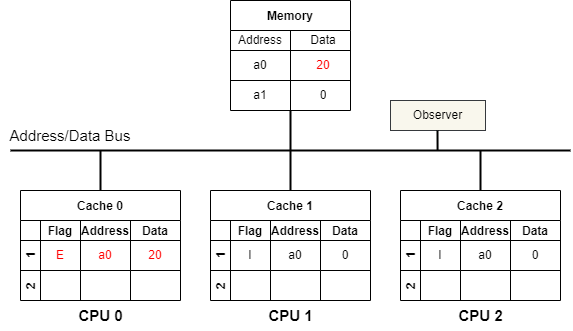

The diagram above was exported from draw.io. Its source (the exported page's mxGraphModel, read from the mxfile embedded in the PNG):
<mxGraphModel dx="1354" dy="787" grid="1" gridSize="10" guides="1" tooltips="1" connect="1" arrows="1" fold="1" page="0" pageScale="1" pageWidth="850" pageHeight="1100" background="#ffffff" math="0" shadow="0">
  <root>
    <mxCell id="0" />
    <mxCell id="1" parent="0" />
    <mxCell id="50" style="edgeStyle=none;html=1;exitX=0.5;exitY=1;exitDx=0;exitDy=0;strokeColor=#000000;strokeWidth=2;fontSize=15;fontColor=#000000;endArrow=none;endFill=0;" parent="1" edge="1">
      <mxGeometry relative="1" as="geometry">
        <mxPoint x="280" y="320" as="targetPoint" />
        <mxPoint x="280" y="280" as="sourcePoint" />
      </mxGeometry>
    </mxCell>
    <mxCell id="55" style="edgeStyle=none;html=1;exitX=0.5;exitY=0;exitDx=0;exitDy=0;strokeColor=#000000;strokeWidth=2;fontSize=15;fontColor=#000000;endArrow=none;endFill=0;" parent="1" edge="1">
      <mxGeometry relative="1" as="geometry">
        <mxPoint x="90" y="320" as="targetPoint" />
        <mxPoint x="90" y="360.0000000000001" as="sourcePoint" />
      </mxGeometry>
    </mxCell>
    <mxCell id="59" style="edgeStyle=none;html=1;exitX=0.5;exitY=0;exitDx=0;exitDy=0;strokeColor=#000000;strokeWidth=2;fontSize=15;fontColor=#000000;endArrow=none;endFill=0;" parent="1" edge="1">
      <mxGeometry relative="1" as="geometry">
        <mxPoint x="280" y="320" as="targetPoint" />
        <mxPoint x="280" y="360" as="sourcePoint" />
      </mxGeometry>
    </mxCell>
    <mxCell id="60" value="&lt;font color=&quot;#000000&quot;&gt;&lt;b&gt;CPU 0&lt;/b&gt;&lt;/font&gt;" style="text;html=1;align=center;verticalAlign=middle;resizable=0;points=[];autosize=1;strokeColor=none;fillColor=none;fontSize=15;" parent="1" vertex="1">
      <mxGeometry x="55" y="470" width="70" height="30" as="geometry" />
    </mxCell>
    <mxCell id="61" value="&lt;font color=&quot;#000000&quot;&gt;&lt;b&gt;CPU 1&lt;/b&gt;&lt;/font&gt;" style="text;html=1;align=center;verticalAlign=middle;resizable=0;points=[];autosize=1;strokeColor=none;fillColor=none;fontSize=15;" parent="1" vertex="1">
      <mxGeometry x="245" y="470" width="70" height="30" as="geometry" />
    </mxCell>
    <mxCell id="62" value="" style="endArrow=none;html=1;fontSize=15;fontColor=#000000;strokeColor=#000000;strokeWidth=2;" parent="1" edge="1">
      <mxGeometry width="50" height="50" relative="1" as="geometry">
        <mxPoint y="320" as="sourcePoint" />
        <mxPoint x="560" y="320" as="targetPoint" />
      </mxGeometry>
    </mxCell>
    <mxCell id="63" value="Address/Data Bus" style="text;html=1;strokeColor=none;fillColor=none;align=center;verticalAlign=middle;whiteSpace=wrap;rounded=0;fontSize=15;fontColor=#000000;" parent="1" vertex="1">
      <mxGeometry x="-10" y="290" width="140" height="30" as="geometry" />
    </mxCell>
    <mxCell id="68" style="edgeStyle=none;html=1;exitX=0.5;exitY=0;exitDx=0;exitDy=0;strokeColor=#000000;strokeWidth=2;fontSize=15;fontColor=#000000;endArrow=none;endFill=0;" parent="1" edge="1">
      <mxGeometry relative="1" as="geometry">
        <mxPoint x="470" y="320" as="targetPoint" />
        <mxPoint x="470" y="360" as="sourcePoint" />
      </mxGeometry>
    </mxCell>
    <mxCell id="69" value="&lt;font color=&quot;#000000&quot;&gt;&lt;b&gt;CPU 2&lt;/b&gt;&lt;/font&gt;" style="text;html=1;align=center;verticalAlign=middle;resizable=0;points=[];autosize=1;strokeColor=none;fillColor=none;fontSize=15;" parent="1" vertex="1">
      <mxGeometry x="435" y="470" width="70" height="30" as="geometry" />
    </mxCell>
    <mxCell id="73" value="Cache 0" style="shape=table;childLayout=tableLayout;startSize=30;collapsible=0;recursiveResize=0;expand=0;fontStyle=1;gradientColor=none;strokeColor=#000000;" parent="1" vertex="1">
      <mxGeometry x="10" y="360" width="160" height="110" as="geometry" />
    </mxCell>
    <mxCell id="74" value="1     " style="shape=tableRow;horizontal=0;startSize=20;swimlaneHead=0;swimlaneBody=0;top=0;left=0;bottom=0;right=0;dropTarget=0;fillColor=none;collapsible=0;recursiveResize=0;expand=0;fontStyle=1;strokeColor=#000000;fontColor=#000000;" parent="73" vertex="1">
      <mxGeometry y="30" width="160" height="50" as="geometry" />
    </mxCell>
    <mxCell id="75" value="Flag" style="swimlane;swimlaneHead=0;swimlaneBody=0;fontStyle=0;connectable=0;fillColor=none;startSize=20;collapsible=0;recursiveResize=0;expand=0;fontStyle=1;strokeColor=#000000;fontColor=#000000;" parent="74" vertex="1">
      <mxGeometry x="20" width="40" height="50" as="geometry">
        <mxRectangle width="40" height="50" as="alternateBounds" />
      </mxGeometry>
    </mxCell>
    <mxCell id="143" value="&lt;font color=&quot;#ff0000&quot;&gt;E&lt;/font&gt;" style="text;html=1;strokeColor=none;fillColor=none;align=center;verticalAlign=middle;whiteSpace=wrap;rounded=0;fontColor=#000000;" parent="75" vertex="1">
      <mxGeometry y="20" width="40" height="30" as="geometry" />
    </mxCell>
    <mxCell id="76" value="Address" style="swimlane;swimlaneHead=0;swimlaneBody=0;fontStyle=0;connectable=0;fillColor=none;startSize=20;collapsible=0;recursiveResize=0;expand=0;fontStyle=1;strokeColor=#000000;fontColor=#000000;" parent="74" vertex="1">
      <mxGeometry x="60" width="50" height="50" as="geometry">
        <mxRectangle width="50" height="50" as="alternateBounds" />
      </mxGeometry>
    </mxCell>
    <mxCell id="129" value="&lt;font color=&quot;#ff0000&quot;&gt;a0&lt;/font&gt;" style="text;html=1;strokeColor=none;fillColor=none;align=center;verticalAlign=middle;whiteSpace=wrap;rounded=0;" parent="76" vertex="1">
      <mxGeometry y="20" width="50" height="30" as="geometry" />
    </mxCell>
    <mxCell id="77" value="Data" style="swimlane;swimlaneHead=0;swimlaneBody=0;fontStyle=0;connectable=0;fillColor=none;startSize=20;collapsible=0;recursiveResize=0;expand=0;fontStyle=1;swimlaneFillColor=none;strokeColor=#000000;fontColor=#000000;" parent="74" vertex="1">
      <mxGeometry x="110" width="50" height="50" as="geometry">
        <mxRectangle width="50" height="50" as="alternateBounds" />
      </mxGeometry>
    </mxCell>
    <mxCell id="130" value="&lt;font color=&quot;#ff0000&quot;&gt;20&lt;/font&gt;" style="text;html=1;strokeColor=none;fillColor=none;align=center;verticalAlign=middle;whiteSpace=wrap;rounded=0;" parent="77" vertex="1">
      <mxGeometry y="20" width="50" height="30" as="geometry" />
    </mxCell>
    <mxCell id="78" value="2" style="shape=tableRow;horizontal=0;startSize=20;swimlaneHead=0;swimlaneBody=0;top=0;left=0;bottom=0;right=0;dropTarget=0;fillColor=none;collapsible=0;recursiveResize=0;expand=0;fontStyle=1;strokeColor=#000000;fontColor=#000000;" parent="73" vertex="1">
      <mxGeometry y="80" width="160" height="30" as="geometry" />
    </mxCell>
    <mxCell id="79" value="" style="swimlane;swimlaneHead=0;swimlaneBody=0;fontStyle=0;connectable=0;fillColor=none;startSize=0;collapsible=0;recursiveResize=0;expand=0;fontStyle=1;strokeColor=#000000;" parent="78" vertex="1">
      <mxGeometry x="20" width="40" height="30" as="geometry">
        <mxRectangle width="40" height="30" as="alternateBounds" />
      </mxGeometry>
    </mxCell>
    <mxCell id="80" value="" style="swimlane;swimlaneHead=0;swimlaneBody=0;fontStyle=0;connectable=0;fillColor=none;startSize=0;collapsible=0;recursiveResize=0;expand=0;fontStyle=1;strokeColor=#000000;" parent="78" vertex="1">
      <mxGeometry x="60" width="50" height="30" as="geometry">
        <mxRectangle width="50" height="30" as="alternateBounds" />
      </mxGeometry>
    </mxCell>
    <mxCell id="81" value="" style="swimlane;swimlaneHead=0;swimlaneBody=0;fontStyle=0;connectable=0;fillColor=none;startSize=0;collapsible=0;recursiveResize=0;expand=0;fontStyle=1;strokeColor=#000000;" parent="78" vertex="1">
      <mxGeometry x="110" width="50" height="30" as="geometry">
        <mxRectangle width="50" height="30" as="alternateBounds" />
      </mxGeometry>
    </mxCell>
    <mxCell id="89" value="" style="endArrow=none;html=1;fontColor=#000000;strokeColor=#000000;" parent="1" edge="1">
      <mxGeometry width="50" height="50" relative="1" as="geometry">
        <mxPoint x="10" y="410" as="sourcePoint" />
        <mxPoint x="60" y="410" as="targetPoint" />
      </mxGeometry>
    </mxCell>
    <mxCell id="95" value="Cache 1" style="shape=table;childLayout=tableLayout;startSize=30;collapsible=0;recursiveResize=0;expand=0;fontStyle=1;gradientColor=none;strokeColor=#000000;" parent="1" vertex="1">
      <mxGeometry x="200" y="360" width="160" height="110" as="geometry" />
    </mxCell>
    <mxCell id="96" value="1     " style="shape=tableRow;horizontal=0;startSize=20;swimlaneHead=0;swimlaneBody=0;top=0;left=0;bottom=0;right=0;dropTarget=0;fillColor=none;collapsible=0;recursiveResize=0;expand=0;fontStyle=1;strokeColor=#000000;fontColor=#000000;" parent="95" vertex="1">
      <mxGeometry y="30" width="160" height="50" as="geometry" />
    </mxCell>
    <mxCell id="97" value="Flag" style="swimlane;swimlaneHead=0;swimlaneBody=0;fontStyle=0;connectable=0;fillColor=none;startSize=20;collapsible=0;recursiveResize=0;expand=0;fontStyle=1;strokeColor=#000000;fontColor=#000000;" parent="96" vertex="1">
      <mxGeometry x="20" width="40" height="50" as="geometry">
        <mxRectangle width="40" height="50" as="alternateBounds" />
      </mxGeometry>
    </mxCell>
    <mxCell id="142" value="I" style="text;html=1;strokeColor=none;fillColor=none;align=center;verticalAlign=middle;whiteSpace=wrap;rounded=0;fontColor=#000000;" parent="97" vertex="1">
      <mxGeometry y="20" width="40" height="30" as="geometry" />
    </mxCell>
    <mxCell id="98" value="Address" style="swimlane;swimlaneHead=0;swimlaneBody=0;fontStyle=0;connectable=0;fillColor=none;startSize=20;collapsible=0;recursiveResize=0;expand=0;fontStyle=1;strokeColor=#000000;fontColor=#000000;" parent="96" vertex="1">
      <mxGeometry x="60" width="50" height="50" as="geometry">
        <mxRectangle width="50" height="50" as="alternateBounds" />
      </mxGeometry>
    </mxCell>
    <mxCell id="136" value="&lt;font color=&quot;#000000&quot;&gt;a0&lt;/font&gt;" style="text;html=1;strokeColor=none;fillColor=none;align=center;verticalAlign=middle;whiteSpace=wrap;rounded=0;" parent="98" vertex="1">
      <mxGeometry y="20" width="50" height="30" as="geometry" />
    </mxCell>
    <mxCell id="99" value="Data" style="swimlane;swimlaneHead=0;swimlaneBody=0;fontStyle=0;connectable=0;fillColor=none;startSize=20;collapsible=0;recursiveResize=0;expand=0;fontStyle=1;swimlaneFillColor=none;strokeColor=#000000;fontColor=#000000;" parent="96" vertex="1">
      <mxGeometry x="110" width="50" height="50" as="geometry">
        <mxRectangle width="50" height="50" as="alternateBounds" />
      </mxGeometry>
    </mxCell>
    <mxCell id="137" value="&lt;font color=&quot;#000000&quot;&gt;0&lt;/font&gt;" style="text;html=1;strokeColor=none;fillColor=none;align=center;verticalAlign=middle;whiteSpace=wrap;rounded=0;" parent="99" vertex="1">
      <mxGeometry y="20" width="50" height="30" as="geometry" />
    </mxCell>
    <mxCell id="100" value="2" style="shape=tableRow;horizontal=0;startSize=20;swimlaneHead=0;swimlaneBody=0;top=0;left=0;bottom=0;right=0;dropTarget=0;fillColor=none;collapsible=0;recursiveResize=0;expand=0;fontStyle=1;strokeColor=#000000;fontColor=#000000;" parent="95" vertex="1">
      <mxGeometry y="80" width="160" height="30" as="geometry" />
    </mxCell>
    <mxCell id="101" value="" style="swimlane;swimlaneHead=0;swimlaneBody=0;fontStyle=0;connectable=0;fillColor=none;startSize=0;collapsible=0;recursiveResize=0;expand=0;fontStyle=1;strokeColor=#000000;" parent="100" vertex="1">
      <mxGeometry x="20" width="40" height="30" as="geometry">
        <mxRectangle width="40" height="30" as="alternateBounds" />
      </mxGeometry>
    </mxCell>
    <mxCell id="102" value="" style="swimlane;swimlaneHead=0;swimlaneBody=0;fontStyle=0;connectable=0;fillColor=none;startSize=0;collapsible=0;recursiveResize=0;expand=0;fontStyle=1;strokeColor=#000000;" parent="100" vertex="1">
      <mxGeometry x="60" width="50" height="30" as="geometry">
        <mxRectangle width="50" height="30" as="alternateBounds" />
      </mxGeometry>
    </mxCell>
    <mxCell id="103" value="" style="swimlane;swimlaneHead=0;swimlaneBody=0;fontStyle=0;connectable=0;fillColor=none;startSize=0;collapsible=0;recursiveResize=0;expand=0;fontStyle=1;strokeColor=#000000;" parent="100" vertex="1">
      <mxGeometry x="110" width="50" height="30" as="geometry">
        <mxRectangle width="50" height="30" as="alternateBounds" />
      </mxGeometry>
    </mxCell>
    <mxCell id="104" value="" style="endArrow=none;html=1;fontColor=#000000;strokeColor=#000000;" parent="1" edge="1">
      <mxGeometry width="50" height="50" relative="1" as="geometry">
        <mxPoint x="200" y="410" as="sourcePoint" />
        <mxPoint x="250" y="410" as="targetPoint" />
      </mxGeometry>
    </mxCell>
    <mxCell id="105" value="Cache 2" style="shape=table;childLayout=tableLayout;startSize=30;collapsible=0;recursiveResize=0;expand=0;fontStyle=1;gradientColor=none;strokeColor=#000000;" parent="1" vertex="1">
      <mxGeometry x="390" y="360" width="160" height="110" as="geometry" />
    </mxCell>
    <mxCell id="106" value="1     " style="shape=tableRow;horizontal=0;startSize=20;swimlaneHead=0;swimlaneBody=0;top=0;left=0;bottom=0;right=0;dropTarget=0;fillColor=none;collapsible=0;recursiveResize=0;expand=0;fontStyle=1;strokeColor=#000000;fontColor=#000000;" parent="105" vertex="1">
      <mxGeometry y="30" width="160" height="50" as="geometry" />
    </mxCell>
    <mxCell id="107" value="Flag" style="swimlane;swimlaneHead=0;swimlaneBody=0;fontStyle=0;connectable=0;fillColor=none;startSize=20;collapsible=0;recursiveResize=0;expand=0;fontStyle=1;strokeColor=#000000;fontColor=#000000;" parent="106" vertex="1">
      <mxGeometry x="20" width="40" height="50" as="geometry">
        <mxRectangle width="40" height="50" as="alternateBounds" />
      </mxGeometry>
    </mxCell>
    <mxCell id="108" value="Address" style="swimlane;swimlaneHead=0;swimlaneBody=0;fontStyle=0;connectable=0;fillColor=none;startSize=20;collapsible=0;recursiveResize=0;expand=0;fontStyle=1;strokeColor=#000000;fontColor=#000000;" parent="106" vertex="1">
      <mxGeometry x="60" width="50" height="50" as="geometry">
        <mxRectangle width="50" height="50" as="alternateBounds" />
      </mxGeometry>
    </mxCell>
    <mxCell id="144" value="I" style="text;html=1;strokeColor=none;fillColor=none;align=center;verticalAlign=middle;whiteSpace=wrap;rounded=0;fontColor=#000000;" parent="108" vertex="1">
      <mxGeometry x="-40" y="20" width="40" height="30" as="geometry" />
    </mxCell>
    <mxCell id="145" value="&lt;font color=&quot;#000000&quot;&gt;a0&lt;/font&gt;" style="text;html=1;strokeColor=none;fillColor=none;align=center;verticalAlign=middle;whiteSpace=wrap;rounded=0;" parent="108" vertex="1">
      <mxGeometry y="20" width="50" height="30" as="geometry" />
    </mxCell>
    <mxCell id="146" value="&lt;font color=&quot;#000000&quot;&gt;0&lt;/font&gt;" style="text;html=1;strokeColor=none;fillColor=none;align=center;verticalAlign=middle;whiteSpace=wrap;rounded=0;" parent="108" vertex="1">
      <mxGeometry x="50" y="20" width="50" height="30" as="geometry" />
    </mxCell>
    <mxCell id="109" value="Data" style="swimlane;swimlaneHead=0;swimlaneBody=0;fontStyle=0;connectable=0;fillColor=none;startSize=20;collapsible=0;recursiveResize=0;expand=0;fontStyle=1;swimlaneFillColor=none;strokeColor=#000000;fontColor=#000000;" parent="106" vertex="1">
      <mxGeometry x="110" width="50" height="50" as="geometry">
        <mxRectangle width="50" height="50" as="alternateBounds" />
      </mxGeometry>
    </mxCell>
    <mxCell id="110" value="2" style="shape=tableRow;horizontal=0;startSize=20;swimlaneHead=0;swimlaneBody=0;top=0;left=0;bottom=0;right=0;dropTarget=0;fillColor=none;collapsible=0;recursiveResize=0;expand=0;fontStyle=1;strokeColor=#000000;fontColor=#000000;" parent="105" vertex="1">
      <mxGeometry y="80" width="160" height="30" as="geometry" />
    </mxCell>
    <mxCell id="111" value="" style="swimlane;swimlaneHead=0;swimlaneBody=0;fontStyle=0;connectable=0;fillColor=none;startSize=0;collapsible=0;recursiveResize=0;expand=0;fontStyle=1;strokeColor=#000000;" parent="110" vertex="1">
      <mxGeometry x="20" width="40" height="30" as="geometry">
        <mxRectangle width="40" height="30" as="alternateBounds" />
      </mxGeometry>
    </mxCell>
    <mxCell id="112" value="" style="swimlane;swimlaneHead=0;swimlaneBody=0;fontStyle=0;connectable=0;fillColor=none;startSize=0;collapsible=0;recursiveResize=0;expand=0;fontStyle=1;strokeColor=#000000;" parent="110" vertex="1">
      <mxGeometry x="60" width="50" height="30" as="geometry">
        <mxRectangle width="50" height="30" as="alternateBounds" />
      </mxGeometry>
    </mxCell>
    <mxCell id="113" value="" style="swimlane;swimlaneHead=0;swimlaneBody=0;fontStyle=0;connectable=0;fillColor=none;startSize=0;collapsible=0;recursiveResize=0;expand=0;fontStyle=1;strokeColor=#000000;" parent="110" vertex="1">
      <mxGeometry x="110" width="50" height="30" as="geometry">
        <mxRectangle width="50" height="30" as="alternateBounds" />
      </mxGeometry>
    </mxCell>
    <mxCell id="114" value="" style="endArrow=none;html=1;fontColor=#000000;strokeColor=#000000;" parent="1" edge="1">
      <mxGeometry width="50" height="50" relative="1" as="geometry">
        <mxPoint x="390" y="410" as="sourcePoint" />
        <mxPoint x="440" y="410" as="targetPoint" />
      </mxGeometry>
    </mxCell>
    <mxCell id="115" value="Memory" style="shape=table;startSize=30;container=1;collapsible=0;childLayout=tableLayout;fixedRows=1;rowLines=0;fontStyle=1;strokeColor=#000000;" parent="1" vertex="1">
      <mxGeometry x="220" y="170" width="120" height="110" as="geometry" />
    </mxCell>
    <mxCell id="116" value="" style="shape=tableRow;horizontal=0;startSize=0;swimlaneHead=0;swimlaneBody=0;top=0;left=0;bottom=0;right=0;collapsible=0;dropTarget=0;fillColor=none;points=[[0,0.5],[1,0.5]];portConstraint=eastwest;strokeColor=#000000;fontColor=#000000;" parent="115" vertex="1">
      <mxGeometry y="30" width="120" height="20" as="geometry" />
    </mxCell>
    <mxCell id="117" value="Address" style="shape=partialRectangle;html=1;whiteSpace=wrap;connectable=0;fillColor=none;top=0;left=0;bottom=0;right=0;overflow=hidden;pointerEvents=1;strokeColor=#000000;fontColor=#000000;" parent="116" vertex="1">
      <mxGeometry width="60" height="20" as="geometry">
        <mxRectangle width="60" height="20" as="alternateBounds" />
      </mxGeometry>
    </mxCell>
    <mxCell id="118" value="Data" style="shape=partialRectangle;html=1;whiteSpace=wrap;connectable=0;fillColor=none;top=0;left=0;bottom=0;right=0;align=center;spacingLeft=6;overflow=hidden;strokeColor=#000000;fontColor=#000000;" parent="116" vertex="1">
      <mxGeometry x="60" width="60" height="20" as="geometry">
        <mxRectangle width="60" height="20" as="alternateBounds" />
      </mxGeometry>
    </mxCell>
    <mxCell id="119" value="" style="shape=tableRow;horizontal=0;startSize=0;swimlaneHead=0;swimlaneBody=0;top=0;left=0;bottom=0;right=0;collapsible=0;dropTarget=0;fillColor=none;points=[[0,0.5],[1,0.5]];portConstraint=eastwest;strokeColor=#000000;fontColor=#000000;" parent="115" vertex="1">
      <mxGeometry y="50" width="120" height="30" as="geometry" />
    </mxCell>
    <mxCell id="120" value="a0" style="shape=partialRectangle;html=1;whiteSpace=wrap;connectable=0;fillColor=none;top=0;left=0;bottom=0;right=0;overflow=hidden;strokeColor=#000000;fontColor=#000000;" parent="119" vertex="1">
      <mxGeometry width="60" height="30" as="geometry">
        <mxRectangle width="60" height="30" as="alternateBounds" />
      </mxGeometry>
    </mxCell>
    <mxCell id="121" value="&lt;font color=&quot;#ff0000&quot;&gt;20&lt;/font&gt;" style="shape=partialRectangle;html=1;whiteSpace=wrap;connectable=0;fillColor=none;top=0;left=0;bottom=0;right=0;align=center;spacingLeft=6;overflow=hidden;strokeColor=#000000;fontColor=#000000;" parent="119" vertex="1">
      <mxGeometry x="60" width="60" height="30" as="geometry">
        <mxRectangle width="60" height="30" as="alternateBounds" />
      </mxGeometry>
    </mxCell>
    <mxCell id="122" value="" style="shape=tableRow;horizontal=0;startSize=0;swimlaneHead=0;swimlaneBody=0;top=0;left=0;bottom=0;right=0;collapsible=0;dropTarget=0;fillColor=none;points=[[0,0.5],[1,0.5]];portConstraint=eastwest;strokeColor=#000000;fontColor=#000000;" parent="115" vertex="1">
      <mxGeometry y="80" width="120" height="30" as="geometry" />
    </mxCell>
    <mxCell id="123" value="a1" style="shape=partialRectangle;html=1;whiteSpace=wrap;connectable=0;fillColor=none;top=0;left=0;bottom=0;right=0;overflow=hidden;strokeColor=#000000;fontColor=#000000;" parent="122" vertex="1">
      <mxGeometry width="60" height="30" as="geometry">
        <mxRectangle width="60" height="30" as="alternateBounds" />
      </mxGeometry>
    </mxCell>
    <mxCell id="124" value="0" style="shape=partialRectangle;html=1;whiteSpace=wrap;connectable=0;fillColor=none;top=0;left=0;bottom=0;right=0;align=center;spacingLeft=6;overflow=hidden;strokeColor=#000000;fontColor=#000000;" parent="122" vertex="1">
      <mxGeometry x="60" width="60" height="30" as="geometry">
        <mxRectangle width="60" height="30" as="alternateBounds" />
      </mxGeometry>
    </mxCell>
    <mxCell id="126" value="" style="endArrow=none;html=1;strokeColor=#000000;fontColor=#000000;" parent="1" edge="1">
      <mxGeometry width="50" height="50" relative="1" as="geometry">
        <mxPoint x="220" y="220" as="sourcePoint" />
        <mxPoint x="340" y="220" as="targetPoint" />
      </mxGeometry>
    </mxCell>
    <mxCell id="127" value="" style="endArrow=none;html=1;strokeColor=#000000;fontColor=#000000;" parent="1" edge="1">
      <mxGeometry width="50" height="50" relative="1" as="geometry">
        <mxPoint x="220" y="250" as="sourcePoint" />
        <mxPoint x="340" y="250" as="targetPoint" />
      </mxGeometry>
    </mxCell>
    <mxCell id="132" value="&lt;font color=&quot;#000000&quot;&gt;Observer&lt;/font&gt;" style="rounded=0;whiteSpace=wrap;html=1;fillColor=#f9f7ed;strokeColor=#36393d;" parent="1" vertex="1">
      <mxGeometry x="380" y="270" width="95" height="30" as="geometry" />
    </mxCell>
    <mxCell id="134" style="edgeStyle=none;html=1;exitX=0.5;exitY=0;exitDx=0;exitDy=0;strokeColor=#000000;strokeWidth=2;fontSize=15;fontColor=#000000;endArrow=none;endFill=0;" parent="1" edge="1">
      <mxGeometry relative="1" as="geometry">
        <mxPoint x="427" y="300" as="targetPoint" />
        <mxPoint x="427.08000000000004" y="320.0000000000001" as="sourcePoint" />
      </mxGeometry>
    </mxCell>
  </root>
</mxGraphModel>